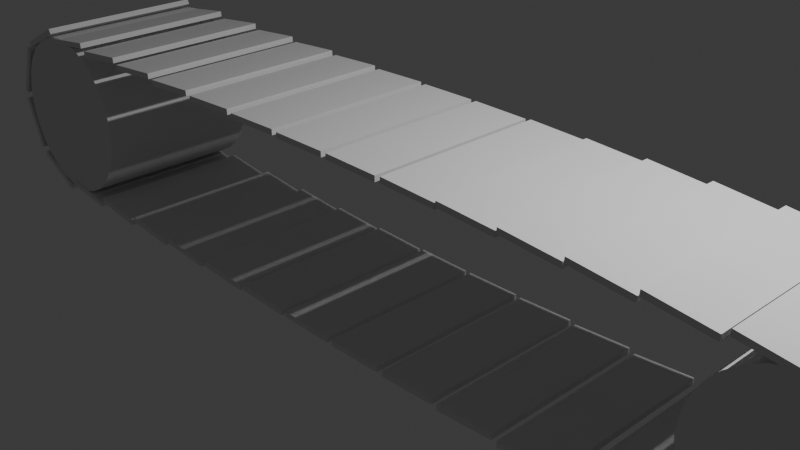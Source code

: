 # Source: Conveyer_belt.blend  (saved by Blender 5.1.29; exported with 4.5.12 LTS)
import bpy
from mathutils import Matrix  # noqa: F401  (used for matrix-valued properties, if any)

bpy.ops.wm.read_factory_settings(use_empty=True)
scene = bpy.context.scene
scene.name = 'Scene'

# ---- collections
col_collection = bpy.data.collections.new('Collection'); scene.collection.children.link(col_collection)

# ---- node groups
ng_smooth_by_angle = bpy.data.node_groups.new('Smooth by Angle', 'GeometryNodeTree')
_s = ng_smooth_by_angle.interface.new_socket(name='Mesh', in_out='OUTPUT', socket_type='NodeSocketGeometry')
_s = ng_smooth_by_angle.interface.new_socket(name='Mesh', in_out='INPUT', socket_type='NodeSocketGeometry')
_s = ng_smooth_by_angle.interface.new_socket(name='Angle', in_out='INPUT', socket_type='NodeSocketFloat')
_s.subtype = 'ANGLE'
_s.default_value = 0.5236
_s.min_value = 0.0
_s.max_value = 3.142
_s.description = 'Maximum face angle for smooth edges'
_s = ng_smooth_by_angle.interface.new_socket(name='Ignore Sharpness', in_out='INPUT', socket_type='NodeSocketBool')
_s.force_non_field = True
ng_smooth_by_angle.is_modifier = True
_N = ng_smooth_by_angle.nodes; _L = ng_smooth_by_angle.links
n0 = _N.new('GeometryNodeSetShadeSmooth'); n0.name = 'Set Shade Smooth'; n0.location = (120, -80)
n0.domain = 'EDGE'
n1 = _N.new('GeometryNodeSetShadeSmooth'); n1.name = 'Set Shade Smooth.001'; n1.location = (300, -80)
n2 = _N.new('NodeGroupOutput'); n2.name = 'Group Output'; n2.location = (480, -80)
n3 = _N.new('GeometryNodeInputMeshEdgeAngle'); n3.name = 'Edge Angle'; n3.location = (-440, -240)
n4 = _N.new('NodeGroupInput'); n4.name = 'Group Input'; n4.location = (-80, -80)
n5 = _N.new('GeometryNodeInputEdgeSmooth'); n5.name = 'Is Edge Smooth'; n5.location = (-260, -120)
n6 = _N.new('GeometryNodeInputShadeSmooth'); n6.name = 'Is Shade Smooth'; n6.location = (-440, -397)
n7 = _N.new('FunctionNodeCompare'); n7.name = 'Compare'; n7.location = (-260, -260)
n7.operation = 'LESS_EQUAL'
n7.inputs[6].default_value = (0.0, 0.0, 0.0, 0.0)
n7.inputs[7].default_value = (0.0, 0.0, 0.0, 0.0)
n8 = _N.new('FunctionNodeBooleanMath'); n8.name = 'Boolean Math.001'; n8.location = (-80, -260)
n9 = _N.new('NodeGroupInput'); n9.name = 'Group Input.001'; n9.location = (-440, -329)
n10 = _N.new('NodeGroupInput'); n10.name = 'Group Input.002'; n10.location = (-259, -189)
n11 = _N.new('FunctionNodeBooleanMath'); n11.name = 'Boolean Math'; n11.location = (-80, -149)
n11.operation = 'OR'
n12 = _N.new('FunctionNodeBooleanMath'); n12.name = 'Boolean Math.002'; n12.location = (-260, -380)
n12.operation = 'OR'
n13 = _N.new('NodeGroupInput'); n13.name = 'Group Input.003'; n13.location = (-440, -460)
_L.new(n3.outputs[0], n7.inputs[0])
_L.new(n1.outputs[0], n2.inputs[0])
_L.new(n9.outputs[1], n7.inputs[1])
_L.new(n7.outputs[0], n8.inputs[0])
_L.new(n4.outputs[0], n0.inputs[0])
_L.new(n0.outputs[0], n1.inputs[0])
_L.new(n8.outputs[0], n0.inputs[2])
_L.new(n10.outputs[2], n11.inputs[1])
_L.new(n5.outputs[0], n11.inputs[0])
_L.new(n11.outputs[0], n0.inputs[1])
_L.new(n13.outputs[2], n12.inputs[1])
_L.new(n6.outputs[0], n12.inputs[0])
_L.new(n12.outputs[0], n8.inputs[1])
n2.is_active_output = True

# ---- world
world_world = bpy.data.worlds.new('World'); scene.world = world_world
world_world.use_nodes = True; world_world.node_tree.nodes.clear()
_N = world_world.node_tree.nodes; _L = world_world.node_tree.links
n0 = _N.new('ShaderNodeOutputWorld'); n0.name = 'World Output'; n0.location = (200, 100)
n1 = _N.new('ShaderNodeBackground'); n1.name = 'Background'; n1.location = (-200, 100)
n1.inputs[0].default_value = (0.05088, 0.05088, 0.05088, 1.0)
_L.new(n1.outputs[0], n0.inputs[0])
n0.is_active_output = True
world_world.color = (0.05088, 0.05088, 0.05088)
world_world.sun_shadow_jitter_overblur = 0.0

# ---- cameras
cam_camera = bpy.data.cameras.new('Camera')
cam_camera.clip_end = 100.0
cam_camera.ortho_scale = 7.314

# ---- lights
light_light = bpy.data.lights.new('Light', 'POINT')
light_light.energy = 1000.0
light_light.shadow_soft_size = 0.1

# ---- meshes
me_cube_001 = bpy.data.meshes.new('Cube.001')
me_cube_001.from_pydata([(-1.0, -1.0, -1.0), (-1.0, -1.0, 1.0), (-1.0, 1.0, -1.0), (-1.0, 1.0, 1.0), (1.0, -1.0, -1.0), (1.0, -1.0, 1.0), (1.0, 1.0, -1.0), (1.0, 1.0, 1.0)], [], [(0, 1, 3, 2), (2, 3, 7, 6), (6, 7, 5, 4), (4, 5, 1, 0), (2, 6, 4, 0), (7, 3, 1, 5)])
_uv = me_cube_001.uv_layers.new(name='UVMap')
_uv.uv.foreach_set('vector', [0.375, 0.0, 0.625, 0.0, 0.625, 0.25, 0.375, 0.25, 0.375, 0.25, 0.625, 0.25, 0.625, 0.5, 0.375, 0.5, 0.375, 0.5, 0.625, 0.5, 0.625, 0.75, 0.375, 0.75, 0.375, 0.75, 0.625, 0.75, 0.625, 1.0, 0.375, 1.0, 0.125, 0.5, 0.375, 0.5, 0.375, 0.75, 0.125, 0.75, 0.625, 0.5, 0.875, 0.5, 0.875, 0.75, 0.625, 0.75])
me_cube_001.update()
me_cube_002 = bpy.data.meshes.new('Cube.002')
me_cube_002.from_pydata([(-1.0, -1.0, -1.0), (-1.0, -1.0, 1.0), (-1.0, 1.0, -1.0), (-1.0, 1.0, 1.0), (1.0, -1.0, -1.0), (1.0, -1.0, 1.0), (1.0, 1.0, -1.0), (1.0, 1.0, 1.0)], [], [(0, 1, 3, 2), (2, 3, 7, 6), (6, 7, 5, 4), (4, 5, 1, 0), (2, 6, 4, 0), (7, 3, 1, 5)])
_uv = me_cube_002.uv_layers.new(name='UVMap')
_uv.uv.foreach_set('vector', [0.375, 0.0, 0.625, 0.0, 0.625, 0.25, 0.375, 0.25, 0.375, 0.25, 0.625, 0.25, 0.625, 0.5, 0.375, 0.5, 0.375, 0.5, 0.625, 0.5, 0.625, 0.75, 0.375, 0.75, 0.375, 0.75, 0.625, 0.75, 0.625, 1.0, 0.375, 1.0, 0.125, 0.5, 0.375, 0.5, 0.375, 0.75, 0.125, 0.75, 0.625, 0.5, 0.875, 0.5, 0.875, 0.75, 0.625, 0.75])
me_cube_002.update()
me_cube_003 = bpy.data.meshes.new('Cube.003')
me_cube_003.from_pydata([(-1.0, -1.0, -1.0), (-1.0, -1.0, 1.0), (-1.0, 1.0, -1.0), (-1.0, 1.0, 1.0), (1.0, -1.0, -1.0), (1.0, -1.0, 1.0), (1.0, 1.0, -1.0), (1.0, 1.0, 1.0)], [], [(0, 1, 3, 2), (2, 3, 7, 6), (6, 7, 5, 4), (4, 5, 1, 0), (2, 6, 4, 0), (7, 3, 1, 5)])
_uv = me_cube_003.uv_layers.new(name='UVMap')
_uv.uv.foreach_set('vector', [0.375, 0.0, 0.625, 0.0, 0.625, 0.25, 0.375, 0.25, 0.375, 0.25, 0.625, 0.25, 0.625, 0.5, 0.375, 0.5, 0.375, 0.5, 0.625, 0.5, 0.625, 0.75, 0.375, 0.75, 0.375, 0.75, 0.625, 0.75, 0.625, 1.0, 0.375, 1.0, 0.125, 0.5, 0.375, 0.5, 0.375, 0.75, 0.125, 0.75, 0.625, 0.5, 0.875, 0.5, 0.875, 0.75, 0.625, 0.75])
me_cube_003.update()
me_cube_004 = bpy.data.meshes.new('Cube.004')
me_cube_004.from_pydata([(-1.0, -1.0, -1.0), (-1.0, -1.0, 1.0), (-1.0, 1.0, -1.0), (-1.0, 1.0, 1.0), (1.0, -1.0, -1.0), (1.0, -1.0, 1.0), (1.0, 1.0, -1.0), (1.0, 1.0, 1.0)], [], [(0, 1, 3, 2), (2, 3, 7, 6), (6, 7, 5, 4), (4, 5, 1, 0), (2, 6, 4, 0), (7, 3, 1, 5)])
_uv = me_cube_004.uv_layers.new(name='UVMap')
_uv.uv.foreach_set('vector', [0.375, 0.0, 0.625, 0.0, 0.625, 0.25, 0.375, 0.25, 0.375, 0.25, 0.625, 0.25, 0.625, 0.5, 0.375, 0.5, 0.375, 0.5, 0.625, 0.5, 0.625, 0.75, 0.375, 0.75, 0.375, 0.75, 0.625, 0.75, 0.625, 1.0, 0.375, 1.0, 0.125, 0.5, 0.375, 0.5, 0.375, 0.75, 0.125, 0.75, 0.625, 0.5, 0.875, 0.5, 0.875, 0.75, 0.625, 0.75])
me_cube_004.update()
me_cube_005 = bpy.data.meshes.new('Cube.005')
me_cube_005.from_pydata([(-1.0, -1.0, -1.0), (-1.0, -1.0, 1.0), (-1.0, 1.0, -1.0), (-1.0, 1.0, 1.0), (1.0, -1.0, -1.0), (1.0, -1.0, 1.0), (1.0, 1.0, -1.0), (1.0, 1.0, 1.0)], [], [(0, 1, 3, 2), (2, 3, 7, 6), (6, 7, 5, 4), (4, 5, 1, 0), (2, 6, 4, 0), (7, 3, 1, 5)])
_uv = me_cube_005.uv_layers.new(name='UVMap')
_uv.uv.foreach_set('vector', [0.375, 0.0, 0.625, 0.0, 0.625, 0.25, 0.375, 0.25, 0.375, 0.25, 0.625, 0.25, 0.625, 0.5, 0.375, 0.5, 0.375, 0.5, 0.625, 0.5, 0.625, 0.75, 0.375, 0.75, 0.375, 0.75, 0.625, 0.75, 0.625, 1.0, 0.375, 1.0, 0.125, 0.5, 0.375, 0.5, 0.375, 0.75, 0.125, 0.75, 0.625, 0.5, 0.875, 0.5, 0.875, 0.75, 0.625, 0.75])
me_cube_005.update()
me_cube_006 = bpy.data.meshes.new('Cube.006')
me_cube_006.from_pydata([(-1.0, -1.0, -1.0), (-1.0, -1.0, 1.0), (-1.0, 1.0, -1.0), (-1.0, 1.0, 1.0), (1.0, -1.0, -1.0), (1.0, -1.0, 1.0), (1.0, 1.0, -1.0), (1.0, 1.0, 1.0)], [], [(0, 1, 3, 2), (2, 3, 7, 6), (6, 7, 5, 4), (4, 5, 1, 0), (2, 6, 4, 0), (7, 3, 1, 5)])
_uv = me_cube_006.uv_layers.new(name='UVMap')
_uv.uv.foreach_set('vector', [0.375, 0.0, 0.625, 0.0, 0.625, 0.25, 0.375, 0.25, 0.375, 0.25, 0.625, 0.25, 0.625, 0.5, 0.375, 0.5, 0.375, 0.5, 0.625, 0.5, 0.625, 0.75, 0.375, 0.75, 0.375, 0.75, 0.625, 0.75, 0.625, 1.0, 0.375, 1.0, 0.125, 0.5, 0.375, 0.5, 0.375, 0.75, 0.125, 0.75, 0.625, 0.5, 0.875, 0.5, 0.875, 0.75, 0.625, 0.75])
me_cube_006.update()
me_cube_007 = bpy.data.meshes.new('Cube.007')
me_cube_007.from_pydata([(-1.0, -1.0, -1.0), (-1.0, -1.0, 1.0), (-1.0, 1.0, -1.0), (-1.0, 1.0, 1.0), (1.0, -1.0, -1.0), (1.0, -1.0, 1.0), (1.0, 1.0, -1.0), (1.0, 1.0, 1.0)], [], [(0, 1, 3, 2), (2, 3, 7, 6), (6, 7, 5, 4), (4, 5, 1, 0), (2, 6, 4, 0), (7, 3, 1, 5)])
_uv = me_cube_007.uv_layers.new(name='UVMap')
_uv.uv.foreach_set('vector', [0.375, 0.0, 0.625, 0.0, 0.625, 0.25, 0.375, 0.25, 0.375, 0.25, 0.625, 0.25, 0.625, 0.5, 0.375, 0.5, 0.375, 0.5, 0.625, 0.5, 0.625, 0.75, 0.375, 0.75, 0.375, 0.75, 0.625, 0.75, 0.625, 1.0, 0.375, 1.0, 0.125, 0.5, 0.375, 0.5, 0.375, 0.75, 0.125, 0.75, 0.625, 0.5, 0.875, 0.5, 0.875, 0.75, 0.625, 0.75])
me_cube_007.update()
me_cube_008 = bpy.data.meshes.new('Cube.008')
me_cube_008.from_pydata([(-1.0, -1.0, -1.0), (-1.0, -1.0, 1.0), (-1.0, 1.0, -1.0), (-1.0, 1.0, 1.0), (1.0, -1.0, -1.0), (1.0, -1.0, 1.0), (1.0, 1.0, -1.0), (1.0, 1.0, 1.0)], [], [(0, 1, 3, 2), (2, 3, 7, 6), (6, 7, 5, 4), (4, 5, 1, 0), (2, 6, 4, 0), (7, 3, 1, 5)])
_uv = me_cube_008.uv_layers.new(name='UVMap')
_uv.uv.foreach_set('vector', [0.375, 0.0, 0.625, 0.0, 0.625, 0.25, 0.375, 0.25, 0.375, 0.25, 0.625, 0.25, 0.625, 0.5, 0.375, 0.5, 0.375, 0.5, 0.625, 0.5, 0.625, 0.75, 0.375, 0.75, 0.375, 0.75, 0.625, 0.75, 0.625, 1.0, 0.375, 1.0, 0.125, 0.5, 0.375, 0.5, 0.375, 0.75, 0.125, 0.75, 0.625, 0.5, 0.875, 0.5, 0.875, 0.75, 0.625, 0.75])
me_cube_008.update()
me_cube_009 = bpy.data.meshes.new('Cube.009')
me_cube_009.from_pydata([(-1.0, -1.0, -1.0), (-1.0, -1.0, 1.0), (-1.0, 1.0, -1.0), (-1.0, 1.0, 1.0), (1.0, -1.0, -1.0), (1.0, -1.0, 1.0), (1.0, 1.0, -1.0), (1.0, 1.0, 1.0)], [], [(0, 1, 3, 2), (2, 3, 7, 6), (6, 7, 5, 4), (4, 5, 1, 0), (2, 6, 4, 0), (7, 3, 1, 5)])
_uv = me_cube_009.uv_layers.new(name='UVMap')
_uv.uv.foreach_set('vector', [0.375, 0.0, 0.625, 0.0, 0.625, 0.25, 0.375, 0.25, 0.375, 0.25, 0.625, 0.25, 0.625, 0.5, 0.375, 0.5, 0.375, 0.5, 0.625, 0.5, 0.625, 0.75, 0.375, 0.75, 0.375, 0.75, 0.625, 0.75, 0.625, 1.0, 0.375, 1.0, 0.125, 0.5, 0.375, 0.5, 0.375, 0.75, 0.125, 0.75, 0.625, 0.5, 0.875, 0.5, 0.875, 0.75, 0.625, 0.75])
me_cube_009.update()
me_cube_010 = bpy.data.meshes.new('Cube.010')
me_cube_010.from_pydata([(-1.0, -1.0, -1.0), (-1.0, -1.0, 1.0), (-1.0, 1.0, -1.0), (-1.0, 1.0, 1.0), (1.0, -1.0, -1.0), (1.0, -1.0, 1.0), (1.0, 1.0, -1.0), (1.0, 1.0, 1.0)], [], [(0, 1, 3, 2), (2, 3, 7, 6), (6, 7, 5, 4), (4, 5, 1, 0), (2, 6, 4, 0), (7, 3, 1, 5)])
_uv = me_cube_010.uv_layers.new(name='UVMap')
_uv.uv.foreach_set('vector', [0.375, 0.0, 0.625, 0.0, 0.625, 0.25, 0.375, 0.25, 0.375, 0.25, 0.625, 0.25, 0.625, 0.5, 0.375, 0.5, 0.375, 0.5, 0.625, 0.5, 0.625, 0.75, 0.375, 0.75, 0.375, 0.75, 0.625, 0.75, 0.625, 1.0, 0.375, 1.0, 0.125, 0.5, 0.375, 0.5, 0.375, 0.75, 0.125, 0.75, 0.625, 0.5, 0.875, 0.5, 0.875, 0.75, 0.625, 0.75])
me_cube_010.update()
me_cube_011 = bpy.data.meshes.new('Cube.011')
me_cube_011.from_pydata([(-1.0, -1.0, -1.0), (-1.0, -1.0, 1.0), (-1.0, 1.0, -1.0), (-1.0, 1.0, 1.0), (1.0, -1.0, -1.0), (1.0, -1.0, 1.0), (1.0, 1.0, -1.0), (1.0, 1.0, 1.0)], [], [(0, 1, 3, 2), (2, 3, 7, 6), (6, 7, 5, 4), (4, 5, 1, 0), (2, 6, 4, 0), (7, 3, 1, 5)])
_uv = me_cube_011.uv_layers.new(name='UVMap')
_uv.uv.foreach_set('vector', [0.375, 0.0, 0.625, 0.0, 0.625, 0.25, 0.375, 0.25, 0.375, 0.25, 0.625, 0.25, 0.625, 0.5, 0.375, 0.5, 0.375, 0.5, 0.625, 0.5, 0.625, 0.75, 0.375, 0.75, 0.375, 0.75, 0.625, 0.75, 0.625, 1.0, 0.375, 1.0, 0.125, 0.5, 0.375, 0.5, 0.375, 0.75, 0.125, 0.75, 0.625, 0.5, 0.875, 0.5, 0.875, 0.75, 0.625, 0.75])
me_cube_011.update()
me_cube_012 = bpy.data.meshes.new('Cube.012')
me_cube_012.from_pydata([(-1.0, -1.0, -1.0), (-1.0, -1.0, 1.0), (-1.0, 1.0, -1.0), (-1.0, 1.0, 1.0), (1.0, -1.0, -1.0), (1.0, -1.0, 1.0), (1.0, 1.0, -1.0), (1.0, 1.0, 1.0)], [], [(0, 1, 3, 2), (2, 3, 7, 6), (6, 7, 5, 4), (4, 5, 1, 0), (2, 6, 4, 0), (7, 3, 1, 5)])
_uv = me_cube_012.uv_layers.new(name='UVMap')
_uv.uv.foreach_set('vector', [0.375, 0.0, 0.625, 0.0, 0.625, 0.25, 0.375, 0.25, 0.375, 0.25, 0.625, 0.25, 0.625, 0.5, 0.375, 0.5, 0.375, 0.5, 0.625, 0.5, 0.625, 0.75, 0.375, 0.75, 0.375, 0.75, 0.625, 0.75, 0.625, 1.0, 0.375, 1.0, 0.125, 0.5, 0.375, 0.5, 0.375, 0.75, 0.125, 0.75, 0.625, 0.5, 0.875, 0.5, 0.875, 0.75, 0.625, 0.75])
me_cube_012.update()
me_cube_013 = bpy.data.meshes.new('Cube.013')
me_cube_013.from_pydata([(-1.0, -1.0, -1.0), (-1.0, -1.0, 1.0), (-1.0, 1.0, -1.0), (-1.0, 1.0, 1.0), (1.0, -1.0, -1.0), (1.0, -1.0, 1.0), (1.0, 1.0, -1.0), (1.0, 1.0, 1.0)], [], [(0, 1, 3, 2), (2, 3, 7, 6), (6, 7, 5, 4), (4, 5, 1, 0), (2, 6, 4, 0), (7, 3, 1, 5)])
_uv = me_cube_013.uv_layers.new(name='UVMap')
_uv.uv.foreach_set('vector', [0.375, 0.0, 0.625, 0.0, 0.625, 0.25, 0.375, 0.25, 0.375, 0.25, 0.625, 0.25, 0.625, 0.5, 0.375, 0.5, 0.375, 0.5, 0.625, 0.5, 0.625, 0.75, 0.375, 0.75, 0.375, 0.75, 0.625, 0.75, 0.625, 1.0, 0.375, 1.0, 0.125, 0.5, 0.375, 0.5, 0.375, 0.75, 0.125, 0.75, 0.625, 0.5, 0.875, 0.5, 0.875, 0.75, 0.625, 0.75])
me_cube_013.update()
me_cube_014 = bpy.data.meshes.new('Cube.014')
me_cube_014.from_pydata([(-1.0, -1.0, -1.0), (-1.0, -1.0, 1.0), (-1.0, 1.0, -1.0), (-1.0, 1.0, 1.0), (1.0, -1.0, -1.0), (1.0, -1.0, 1.0), (1.0, 1.0, -1.0), (1.0, 1.0, 1.0)], [], [(0, 1, 3, 2), (2, 3, 7, 6), (6, 7, 5, 4), (4, 5, 1, 0), (2, 6, 4, 0), (7, 3, 1, 5)])
_uv = me_cube_014.uv_layers.new(name='UVMap')
_uv.uv.foreach_set('vector', [0.375, 0.0, 0.625, 0.0, 0.625, 0.25, 0.375, 0.25, 0.375, 0.25, 0.625, 0.25, 0.625, 0.5, 0.375, 0.5, 0.375, 0.5, 0.625, 0.5, 0.625, 0.75, 0.375, 0.75, 0.375, 0.75, 0.625, 0.75, 0.625, 1.0, 0.375, 1.0, 0.125, 0.5, 0.375, 0.5, 0.375, 0.75, 0.125, 0.75, 0.625, 0.5, 0.875, 0.5, 0.875, 0.75, 0.625, 0.75])
me_cube_014.update()
me_cube_015 = bpy.data.meshes.new('Cube.015')
me_cube_015.from_pydata([(-1.0, -1.0, -1.0), (-1.0, -1.0, 1.0), (-1.0, 1.0, -1.0), (-1.0, 1.0, 1.0), (1.0, -1.0, -1.0), (1.0, -1.0, 1.0), (1.0, 1.0, -1.0), (1.0, 1.0, 1.0)], [], [(0, 1, 3, 2), (2, 3, 7, 6), (6, 7, 5, 4), (4, 5, 1, 0), (2, 6, 4, 0), (7, 3, 1, 5)])
_uv = me_cube_015.uv_layers.new(name='UVMap')
_uv.uv.foreach_set('vector', [0.375, 0.0, 0.625, 0.0, 0.625, 0.25, 0.375, 0.25, 0.375, 0.25, 0.625, 0.25, 0.625, 0.5, 0.375, 0.5, 0.375, 0.5, 0.625, 0.5, 0.625, 0.75, 0.375, 0.75, 0.375, 0.75, 0.625, 0.75, 0.625, 1.0, 0.375, 1.0, 0.125, 0.5, 0.375, 0.5, 0.375, 0.75, 0.125, 0.75, 0.625, 0.5, 0.875, 0.5, 0.875, 0.75, 0.625, 0.75])
me_cube_015.update()
me_cube_016 = bpy.data.meshes.new('Cube.016')
me_cube_016.from_pydata([(-1.0, -1.0, -1.0), (-1.0, -1.0, 1.0), (-1.0, 1.0, -1.0), (-1.0, 1.0, 1.0), (1.0, -1.0, -1.0), (1.0, -1.0, 1.0), (1.0, 1.0, -1.0), (1.0, 1.0, 1.0)], [], [(0, 1, 3, 2), (2, 3, 7, 6), (6, 7, 5, 4), (4, 5, 1, 0), (2, 6, 4, 0), (7, 3, 1, 5)])
_uv = me_cube_016.uv_layers.new(name='UVMap')
_uv.uv.foreach_set('vector', [0.375, 0.0, 0.625, 0.0, 0.625, 0.25, 0.375, 0.25, 0.375, 0.25, 0.625, 0.25, 0.625, 0.5, 0.375, 0.5, 0.375, 0.5, 0.625, 0.5, 0.625, 0.75, 0.375, 0.75, 0.375, 0.75, 0.625, 0.75, 0.625, 1.0, 0.375, 1.0, 0.125, 0.5, 0.375, 0.5, 0.375, 0.75, 0.125, 0.75, 0.625, 0.5, 0.875, 0.5, 0.875, 0.75, 0.625, 0.75])
me_cube_016.update()
me_cube_017 = bpy.data.meshes.new('Cube.017')
me_cube_017.from_pydata([(-1.0, -1.0, -1.0), (-1.0, -1.0, 1.0), (-1.0, 1.0, -1.0), (-1.0, 1.0, 1.0), (1.0, -1.0, -1.0), (1.0, -1.0, 1.0), (1.0, 1.0, -1.0), (1.0, 1.0, 1.0)], [], [(0, 1, 3, 2), (2, 3, 7, 6), (6, 7, 5, 4), (4, 5, 1, 0), (2, 6, 4, 0), (7, 3, 1, 5)])
_uv = me_cube_017.uv_layers.new(name='UVMap')
_uv.uv.foreach_set('vector', [0.375, 0.0, 0.625, 0.0, 0.625, 0.25, 0.375, 0.25, 0.375, 0.25, 0.625, 0.25, 0.625, 0.5, 0.375, 0.5, 0.375, 0.5, 0.625, 0.5, 0.625, 0.75, 0.375, 0.75, 0.375, 0.75, 0.625, 0.75, 0.625, 1.0, 0.375, 1.0, 0.125, 0.5, 0.375, 0.5, 0.375, 0.75, 0.125, 0.75, 0.625, 0.5, 0.875, 0.5, 0.875, 0.75, 0.625, 0.75])
me_cube_017.update()
me_cube_018 = bpy.data.meshes.new('Cube.018')
me_cube_018.from_pydata([(-1.0, -1.0, -1.0), (-1.0, -1.0, 1.0), (-1.0, 1.0, -1.0), (-1.0, 1.0, 1.0), (1.0, -1.0, -1.0), (1.0, -1.0, 1.0), (1.0, 1.0, -1.0), (1.0, 1.0, 1.0)], [], [(0, 1, 3, 2), (2, 3, 7, 6), (6, 7, 5, 4), (4, 5, 1, 0), (2, 6, 4, 0), (7, 3, 1, 5)])
_uv = me_cube_018.uv_layers.new(name='UVMap')
_uv.uv.foreach_set('vector', [0.375, 0.0, 0.625, 0.0, 0.625, 0.25, 0.375, 0.25, 0.375, 0.25, 0.625, 0.25, 0.625, 0.5, 0.375, 0.5, 0.375, 0.5, 0.625, 0.5, 0.625, 0.75, 0.375, 0.75, 0.375, 0.75, 0.625, 0.75, 0.625, 1.0, 0.375, 1.0, 0.125, 0.5, 0.375, 0.5, 0.375, 0.75, 0.125, 0.75, 0.625, 0.5, 0.875, 0.5, 0.875, 0.75, 0.625, 0.75])
me_cube_018.update()
me_cube_019 = bpy.data.meshes.new('Cube.019')
me_cube_019.from_pydata([(-1.0, -1.0, -1.0), (-1.0, -1.0, 1.0), (-1.0, 1.0, -1.0), (-1.0, 1.0, 1.0), (1.0, -1.0, -1.0), (1.0, -1.0, 1.0), (1.0, 1.0, -1.0), (1.0, 1.0, 1.0)], [], [(0, 1, 3, 2), (2, 3, 7, 6), (6, 7, 5, 4), (4, 5, 1, 0), (2, 6, 4, 0), (7, 3, 1, 5)])
_uv = me_cube_019.uv_layers.new(name='UVMap')
_uv.uv.foreach_set('vector', [0.375, 0.0, 0.625, 0.0, 0.625, 0.25, 0.375, 0.25, 0.375, 0.25, 0.625, 0.25, 0.625, 0.5, 0.375, 0.5, 0.375, 0.5, 0.625, 0.5, 0.625, 0.75, 0.375, 0.75, 0.375, 0.75, 0.625, 0.75, 0.625, 1.0, 0.375, 1.0, 0.125, 0.5, 0.375, 0.5, 0.375, 0.75, 0.125, 0.75, 0.625, 0.5, 0.875, 0.5, 0.875, 0.75, 0.625, 0.75])
me_cube_019.update()
me_cube_020 = bpy.data.meshes.new('Cube.020')
me_cube_020.from_pydata([(-1.0, -1.0, -1.0), (-1.0, -1.0, 1.0), (-1.0, 1.0, -1.0), (-1.0, 1.0, 1.0), (1.0, -1.0, -1.0), (1.0, -1.0, 1.0), (1.0, 1.0, -1.0), (1.0, 1.0, 1.0)], [], [(0, 1, 3, 2), (2, 3, 7, 6), (6, 7, 5, 4), (4, 5, 1, 0), (2, 6, 4, 0), (7, 3, 1, 5)])
_uv = me_cube_020.uv_layers.new(name='UVMap')
_uv.uv.foreach_set('vector', [0.375, 0.0, 0.625, 0.0, 0.625, 0.25, 0.375, 0.25, 0.375, 0.25, 0.625, 0.25, 0.625, 0.5, 0.375, 0.5, 0.375, 0.5, 0.625, 0.5, 0.625, 0.75, 0.375, 0.75, 0.375, 0.75, 0.625, 0.75, 0.625, 1.0, 0.375, 1.0, 0.125, 0.5, 0.375, 0.5, 0.375, 0.75, 0.125, 0.75, 0.625, 0.5, 0.875, 0.5, 0.875, 0.75, 0.625, 0.75])
me_cube_020.update()
me_cube_021 = bpy.data.meshes.new('Cube.021')
me_cube_021.from_pydata([(-1.0, -1.0, -1.0), (-1.0, -1.0, 1.0), (-1.0, 1.0, -1.0), (-1.0, 1.0, 1.0), (1.0, -1.0, -1.0), (1.0, -1.0, 1.0), (1.0, 1.0, -1.0), (1.0, 1.0, 1.0)], [], [(0, 1, 3, 2), (2, 3, 7, 6), (6, 7, 5, 4), (4, 5, 1, 0), (2, 6, 4, 0), (7, 3, 1, 5)])
_uv = me_cube_021.uv_layers.new(name='UVMap')
_uv.uv.foreach_set('vector', [0.375, 0.0, 0.625, 0.0, 0.625, 0.25, 0.375, 0.25, 0.375, 0.25, 0.625, 0.25, 0.625, 0.5, 0.375, 0.5, 0.375, 0.5, 0.625, 0.5, 0.625, 0.75, 0.375, 0.75, 0.375, 0.75, 0.625, 0.75, 0.625, 1.0, 0.375, 1.0, 0.125, 0.5, 0.375, 0.5, 0.375, 0.75, 0.125, 0.75, 0.625, 0.5, 0.875, 0.5, 0.875, 0.75, 0.625, 0.75])
me_cube_021.update()
me_cube_022 = bpy.data.meshes.new('Cube.022')
me_cube_022.from_pydata([(-1.0, -1.0, -1.0), (-1.0, -1.0, 1.0), (-1.0, 1.0, -1.0), (-1.0, 1.0, 1.0), (1.0, -1.0, -1.0), (1.0, -1.0, 1.0), (1.0, 1.0, -1.0), (1.0, 1.0, 1.0)], [], [(0, 1, 3, 2), (2, 3, 7, 6), (6, 7, 5, 4), (4, 5, 1, 0), (2, 6, 4, 0), (7, 3, 1, 5)])
_uv = me_cube_022.uv_layers.new(name='UVMap')
_uv.uv.foreach_set('vector', [0.375, 0.0, 0.625, 0.0, 0.625, 0.25, 0.375, 0.25, 0.375, 0.25, 0.625, 0.25, 0.625, 0.5, 0.375, 0.5, 0.375, 0.5, 0.625, 0.5, 0.625, 0.75, 0.375, 0.75, 0.375, 0.75, 0.625, 0.75, 0.625, 1.0, 0.375, 1.0, 0.125, 0.5, 0.375, 0.5, 0.375, 0.75, 0.125, 0.75, 0.625, 0.5, 0.875, 0.5, 0.875, 0.75, 0.625, 0.75])
me_cube_022.update()
me_cube_023 = bpy.data.meshes.new('Cube.023')
me_cube_023.from_pydata([(-1.0, -1.0, -1.0), (-1.0, -1.0, 1.0), (-1.0, 1.0, -1.0), (-1.0, 1.0, 1.0), (1.0, -1.0, -1.0), (1.0, -1.0, 1.0), (1.0, 1.0, -1.0), (1.0, 1.0, 1.0)], [], [(0, 1, 3, 2), (2, 3, 7, 6), (6, 7, 5, 4), (4, 5, 1, 0), (2, 6, 4, 0), (7, 3, 1, 5)])
_uv = me_cube_023.uv_layers.new(name='UVMap')
_uv.uv.foreach_set('vector', [0.375, 0.0, 0.625, 0.0, 0.625, 0.25, 0.375, 0.25, 0.375, 0.25, 0.625, 0.25, 0.625, 0.5, 0.375, 0.5, 0.375, 0.5, 0.625, 0.5, 0.625, 0.75, 0.375, 0.75, 0.375, 0.75, 0.625, 0.75, 0.625, 1.0, 0.375, 1.0, 0.125, 0.5, 0.375, 0.5, 0.375, 0.75, 0.125, 0.75, 0.625, 0.5, 0.875, 0.5, 0.875, 0.75, 0.625, 0.75])
me_cube_023.update()
me_cube_024 = bpy.data.meshes.new('Cube.024')
me_cube_024.from_pydata([(-1.0, -1.0, -1.0), (-1.0, -1.0, 1.0), (-1.0, 1.0, -1.0), (-1.0, 1.0, 1.0), (1.0, -1.0, -1.0), (1.0, -1.0, 1.0), (1.0, 1.0, -1.0), (1.0, 1.0, 1.0)], [], [(0, 1, 3, 2), (2, 3, 7, 6), (6, 7, 5, 4), (4, 5, 1, 0), (2, 6, 4, 0), (7, 3, 1, 5)])
_uv = me_cube_024.uv_layers.new(name='UVMap')
_uv.uv.foreach_set('vector', [0.375, 0.0, 0.625, 0.0, 0.625, 0.25, 0.375, 0.25, 0.375, 0.25, 0.625, 0.25, 0.625, 0.5, 0.375, 0.5, 0.375, 0.5, 0.625, 0.5, 0.625, 0.75, 0.375, 0.75, 0.375, 0.75, 0.625, 0.75, 0.625, 1.0, 0.375, 1.0, 0.125, 0.5, 0.375, 0.5, 0.375, 0.75, 0.125, 0.75, 0.625, 0.5, 0.875, 0.5, 0.875, 0.75, 0.625, 0.75])
me_cube_024.update()
me_cube_025 = bpy.data.meshes.new('Cube.025')
me_cube_025.from_pydata([(-1.0, -1.0, -1.0), (-1.0, -1.0, 1.0), (-1.0, 1.0, -1.0), (-1.0, 1.0, 1.0), (1.0, -1.0, -1.0), (1.0, -1.0, 1.0), (1.0, 1.0, -1.0), (1.0, 1.0, 1.0)], [], [(0, 1, 3, 2), (2, 3, 7, 6), (6, 7, 5, 4), (4, 5, 1, 0), (2, 6, 4, 0), (7, 3, 1, 5)])
_uv = me_cube_025.uv_layers.new(name='UVMap')
_uv.uv.foreach_set('vector', [0.375, 0.0, 0.625, 0.0, 0.625, 0.25, 0.375, 0.25, 0.375, 0.25, 0.625, 0.25, 0.625, 0.5, 0.375, 0.5, 0.375, 0.5, 0.625, 0.5, 0.625, 0.75, 0.375, 0.75, 0.375, 0.75, 0.625, 0.75, 0.625, 1.0, 0.375, 1.0, 0.125, 0.5, 0.375, 0.5, 0.375, 0.75, 0.125, 0.75, 0.625, 0.5, 0.875, 0.5, 0.875, 0.75, 0.625, 0.75])
me_cube_025.update()
me_cube_026 = bpy.data.meshes.new('Cube.026')
me_cube_026.from_pydata([(-1.0, -1.0, -1.0), (-1.0, -1.0, 1.0), (-1.0, 1.0, -1.0), (-1.0, 1.0, 1.0), (1.0, -1.0, -1.0), (1.0, -1.0, 1.0), (1.0, 1.0, -1.0), (1.0, 1.0, 1.0)], [], [(0, 1, 3, 2), (2, 3, 7, 6), (6, 7, 5, 4), (4, 5, 1, 0), (2, 6, 4, 0), (7, 3, 1, 5)])
_uv = me_cube_026.uv_layers.new(name='UVMap')
_uv.uv.foreach_set('vector', [0.375, 0.0, 0.625, 0.0, 0.625, 0.25, 0.375, 0.25, 0.375, 0.25, 0.625, 0.25, 0.625, 0.5, 0.375, 0.5, 0.375, 0.5, 0.625, 0.5, 0.625, 0.75, 0.375, 0.75, 0.375, 0.75, 0.625, 0.75, 0.625, 1.0, 0.375, 1.0, 0.125, 0.5, 0.375, 0.5, 0.375, 0.75, 0.125, 0.75, 0.625, 0.5, 0.875, 0.5, 0.875, 0.75, 0.625, 0.75])
me_cube_026.update()
me_cube_027 = bpy.data.meshes.new('Cube.027')
me_cube_027.from_pydata([(-1.0, -1.0, -1.0), (-1.0, -1.0, 1.0), (-1.0, 1.0, -1.0), (-1.0, 1.0, 1.0), (1.0, -1.0, -1.0), (1.0, -1.0, 1.0), (1.0, 1.0, -1.0), (1.0, 1.0, 1.0)], [], [(0, 1, 3, 2), (2, 3, 7, 6), (6, 7, 5, 4), (4, 5, 1, 0), (2, 6, 4, 0), (7, 3, 1, 5)])
_uv = me_cube_027.uv_layers.new(name='UVMap')
_uv.uv.foreach_set('vector', [0.375, 0.0, 0.625, 0.0, 0.625, 0.25, 0.375, 0.25, 0.375, 0.25, 0.625, 0.25, 0.625, 0.5, 0.375, 0.5, 0.375, 0.5, 0.625, 0.5, 0.625, 0.75, 0.375, 0.75, 0.375, 0.75, 0.625, 0.75, 0.625, 1.0, 0.375, 1.0, 0.125, 0.5, 0.375, 0.5, 0.375, 0.75, 0.125, 0.75, 0.625, 0.5, 0.875, 0.5, 0.875, 0.75, 0.625, 0.75])
me_cube_027.update()
me_cube_028 = bpy.data.meshes.new('Cube.028')
me_cube_028.from_pydata([(-1.0, -1.0, -1.0), (-1.0, -1.0, 1.0), (-1.0, 1.0, -1.0), (-1.0, 1.0, 1.0), (1.0, -1.0, -1.0), (1.0, -1.0, 1.0), (1.0, 1.0, -1.0), (1.0, 1.0, 1.0)], [], [(0, 1, 3, 2), (2, 3, 7, 6), (6, 7, 5, 4), (4, 5, 1, 0), (2, 6, 4, 0), (7, 3, 1, 5)])
_uv = me_cube_028.uv_layers.new(name='UVMap')
_uv.uv.foreach_set('vector', [0.375, 0.0, 0.625, 0.0, 0.625, 0.25, 0.375, 0.25, 0.375, 0.25, 0.625, 0.25, 0.625, 0.5, 0.375, 0.5, 0.375, 0.5, 0.625, 0.5, 0.625, 0.75, 0.375, 0.75, 0.375, 0.75, 0.625, 0.75, 0.625, 1.0, 0.375, 1.0, 0.125, 0.5, 0.375, 0.5, 0.375, 0.75, 0.125, 0.75, 0.625, 0.5, 0.875, 0.5, 0.875, 0.75, 0.625, 0.75])
me_cube_028.update()
me_cube_029 = bpy.data.meshes.new('Cube.029')
me_cube_029.from_pydata([(-1.0, -1.0, -1.0), (-1.0, -1.0, 1.0), (-1.0, 1.0, -1.0), (-1.0, 1.0, 1.0), (1.0, -1.0, -1.0), (1.0, -1.0, 1.0), (1.0, 1.0, -1.0), (1.0, 1.0, 1.0)], [], [(0, 1, 3, 2), (2, 3, 7, 6), (6, 7, 5, 4), (4, 5, 1, 0), (2, 6, 4, 0), (7, 3, 1, 5)])
_uv = me_cube_029.uv_layers.new(name='UVMap')
_uv.uv.foreach_set('vector', [0.375, 0.0, 0.625, 0.0, 0.625, 0.25, 0.375, 0.25, 0.375, 0.25, 0.625, 0.25, 0.625, 0.5, 0.375, 0.5, 0.375, 0.5, 0.625, 0.5, 0.625, 0.75, 0.375, 0.75, 0.375, 0.75, 0.625, 0.75, 0.625, 1.0, 0.375, 1.0, 0.125, 0.5, 0.375, 0.5, 0.375, 0.75, 0.125, 0.75, 0.625, 0.5, 0.875, 0.5, 0.875, 0.75, 0.625, 0.75])
me_cube_029.update()
me_cube_030 = bpy.data.meshes.new('Cube.030')
me_cube_030.from_pydata([(-1.0, -1.0, -1.0), (-1.0, -1.0, 1.0), (-1.0, 1.0, -1.0), (-1.0, 1.0, 1.0), (1.0, -1.0, -1.0), (1.0, -1.0, 1.0), (1.0, 1.0, -1.0), (1.0, 1.0, 1.0)], [], [(0, 1, 3, 2), (2, 3, 7, 6), (6, 7, 5, 4), (4, 5, 1, 0), (2, 6, 4, 0), (7, 3, 1, 5)])
_uv = me_cube_030.uv_layers.new(name='UVMap')
_uv.uv.foreach_set('vector', [0.375, 0.0, 0.625, 0.0, 0.625, 0.25, 0.375, 0.25, 0.375, 0.25, 0.625, 0.25, 0.625, 0.5, 0.375, 0.5, 0.375, 0.5, 0.625, 0.5, 0.625, 0.75, 0.375, 0.75, 0.375, 0.75, 0.625, 0.75, 0.625, 1.0, 0.375, 1.0, 0.125, 0.5, 0.375, 0.5, 0.375, 0.75, 0.125, 0.75, 0.625, 0.5, 0.875, 0.5, 0.875, 0.75, 0.625, 0.75])
me_cube_030.update()
me_cube_031 = bpy.data.meshes.new('Cube.031')
me_cube_031.from_pydata([(-1.0, -1.0, -1.0), (-1.0, -1.0, 1.0), (-1.0, 1.0, -1.0), (-1.0, 1.0, 1.0), (1.0, -1.0, -1.0), (1.0, -1.0, 1.0), (1.0, 1.0, -1.0), (1.0, 1.0, 1.0)], [], [(0, 1, 3, 2), (2, 3, 7, 6), (6, 7, 5, 4), (4, 5, 1, 0), (2, 6, 4, 0), (7, 3, 1, 5)])
_uv = me_cube_031.uv_layers.new(name='UVMap')
_uv.uv.foreach_set('vector', [0.375, 0.0, 0.625, 0.0, 0.625, 0.25, 0.375, 0.25, 0.375, 0.25, 0.625, 0.25, 0.625, 0.5, 0.375, 0.5, 0.375, 0.5, 0.625, 0.5, 0.625, 0.75, 0.375, 0.75, 0.375, 0.75, 0.625, 0.75, 0.625, 1.0, 0.375, 1.0, 0.125, 0.5, 0.375, 0.5, 0.375, 0.75, 0.125, 0.75, 0.625, 0.5, 0.875, 0.5, 0.875, 0.75, 0.625, 0.75])
me_cube_031.update()
me_cube_032 = bpy.data.meshes.new('Cube.032')
me_cube_032.from_pydata([(-1.0, -1.0, -1.0), (-1.0, -1.0, 1.0), (-1.0, 1.0, -1.0), (-1.0, 1.0, 1.0), (1.0, -1.0, -1.0), (1.0, -1.0, 1.0), (1.0, 1.0, -1.0), (1.0, 1.0, 1.0)], [], [(0, 1, 3, 2), (2, 3, 7, 6), (6, 7, 5, 4), (4, 5, 1, 0), (2, 6, 4, 0), (7, 3, 1, 5)])
_uv = me_cube_032.uv_layers.new(name='UVMap')
_uv.uv.foreach_set('vector', [0.375, 0.0, 0.625, 0.0, 0.625, 0.25, 0.375, 0.25, 0.375, 0.25, 0.625, 0.25, 0.625, 0.5, 0.375, 0.5, 0.375, 0.5, 0.625, 0.5, 0.625, 0.75, 0.375, 0.75, 0.375, 0.75, 0.625, 0.75, 0.625, 1.0, 0.375, 1.0, 0.125, 0.5, 0.375, 0.5, 0.375, 0.75, 0.125, 0.75, 0.625, 0.5, 0.875, 0.5, 0.875, 0.75, 0.625, 0.75])
me_cube_032.update()
me_cube_033 = bpy.data.meshes.new('Cube.033')
me_cube_033.from_pydata([(-1.0, -1.0, -1.0), (-1.0, -1.0, 1.0), (-1.0, 1.0, -1.0), (-1.0, 1.0, 1.0), (1.0, -1.0, -1.0), (1.0, -1.0, 1.0), (1.0, 1.0, -1.0), (1.0, 1.0, 1.0)], [], [(0, 1, 3, 2), (2, 3, 7, 6), (6, 7, 5, 4), (4, 5, 1, 0), (2, 6, 4, 0), (7, 3, 1, 5)])
_uv = me_cube_033.uv_layers.new(name='UVMap')
_uv.uv.foreach_set('vector', [0.375, 0.0, 0.625, 0.0, 0.625, 0.25, 0.375, 0.25, 0.375, 0.25, 0.625, 0.25, 0.625, 0.5, 0.375, 0.5, 0.375, 0.5, 0.625, 0.5, 0.625, 0.75, 0.375, 0.75, 0.375, 0.75, 0.625, 0.75, 0.625, 1.0, 0.375, 1.0, 0.125, 0.5, 0.375, 0.5, 0.375, 0.75, 0.125, 0.75, 0.625, 0.5, 0.875, 0.5, 0.875, 0.75, 0.625, 0.75])
me_cube_033.update()
me_cube_034 = bpy.data.meshes.new('Cube.034')
me_cube_034.from_pydata([(-1.0, -1.0, -1.0), (-1.0, -1.0, 1.0), (-1.0, 1.0, -1.0), (-1.0, 1.0, 1.0), (1.0, -1.0, -1.0), (1.0, -1.0, 1.0), (1.0, 1.0, -1.0), (1.0, 1.0, 1.0)], [], [(0, 1, 3, 2), (2, 3, 7, 6), (6, 7, 5, 4), (4, 5, 1, 0), (2, 6, 4, 0), (7, 3, 1, 5)])
_uv = me_cube_034.uv_layers.new(name='UVMap')
_uv.uv.foreach_set('vector', [0.375, 0.0, 0.625, 0.0, 0.625, 0.25, 0.375, 0.25, 0.375, 0.25, 0.625, 0.25, 0.625, 0.5, 0.375, 0.5, 0.375, 0.5, 0.625, 0.5, 0.625, 0.75, 0.375, 0.75, 0.375, 0.75, 0.625, 0.75, 0.625, 1.0, 0.375, 1.0, 0.125, 0.5, 0.375, 0.5, 0.375, 0.75, 0.125, 0.75, 0.625, 0.5, 0.875, 0.5, 0.875, 0.75, 0.625, 0.75])
me_cube_034.update()
me_cube_035 = bpy.data.meshes.new('Cube.035')
me_cube_035.from_pydata([(-1.0, -1.0, -1.0), (-1.0, -1.0, 1.0), (-1.0, 1.0, -1.0), (-1.0, 1.0, 1.0), (1.0, -1.0, -1.0), (1.0, -1.0, 1.0), (1.0, 1.0, -1.0), (1.0, 1.0, 1.0)], [], [(0, 1, 3, 2), (2, 3, 7, 6), (6, 7, 5, 4), (4, 5, 1, 0), (2, 6, 4, 0), (7, 3, 1, 5)])
_uv = me_cube_035.uv_layers.new(name='UVMap')
_uv.uv.foreach_set('vector', [0.375, 0.0, 0.625, 0.0, 0.625, 0.25, 0.375, 0.25, 0.375, 0.25, 0.625, 0.25, 0.625, 0.5, 0.375, 0.5, 0.375, 0.5, 0.625, 0.5, 0.625, 0.75, 0.375, 0.75, 0.375, 0.75, 0.625, 0.75, 0.625, 1.0, 0.375, 1.0, 0.125, 0.5, 0.375, 0.5, 0.375, 0.75, 0.125, 0.75, 0.625, 0.5, 0.875, 0.5, 0.875, 0.75, 0.625, 0.75])
me_cube_035.update()
me_cube_036 = bpy.data.meshes.new('Cube.036')
me_cube_036.from_pydata([(-1.0, -1.0, -1.0), (-1.0, -1.0, 1.0), (-1.0, 1.0, -1.0), (-1.0, 1.0, 1.0), (1.0, -1.0, -1.0), (1.0, -1.0, 1.0), (1.0, 1.0, -1.0), (1.0, 1.0, 1.0)], [], [(0, 1, 3, 2), (2, 3, 7, 6), (6, 7, 5, 4), (4, 5, 1, 0), (2, 6, 4, 0), (7, 3, 1, 5)])
_uv = me_cube_036.uv_layers.new(name='UVMap')
_uv.uv.foreach_set('vector', [0.375, 0.0, 0.625, 0.0, 0.625, 0.25, 0.375, 0.25, 0.375, 0.25, 0.625, 0.25, 0.625, 0.5, 0.375, 0.5, 0.375, 0.5, 0.625, 0.5, 0.625, 0.75, 0.375, 0.75, 0.375, 0.75, 0.625, 0.75, 0.625, 1.0, 0.375, 1.0, 0.125, 0.5, 0.375, 0.5, 0.375, 0.75, 0.125, 0.75, 0.625, 0.5, 0.875, 0.5, 0.875, 0.75, 0.625, 0.75])
me_cube_036.update()
me_cylinder = bpy.data.meshes.new('Cylinder')
me_cylinder.from_pydata([(0.0, 1.0, -1.0), (0.0, 1.0, 1.0), (0.1951, 0.9808, -1.0), (0.1951, 0.9808, 1.0), (0.3827, 0.9239, -1.0), (0.3827, 0.9239, 1.0), (0.5556, 0.8315, -1.0), (0.5556, 0.8315, 1.0), (0.7071, 0.7071, -1.0), (0.7071, 0.7071, 1.0), (0.8315, 0.5556, -1.0), (0.8315, 0.5556, 1.0), (0.9239, 0.3827, -1.0), (0.9239, 0.3827, 1.0), (0.9808, 0.1951, -1.0), (0.9808, 0.1951, 1.0), (1.0, 0.0, -1.0), (1.0, 0.0, 1.0), (0.9808, -0.1951, -1.0), (0.9808, -0.1951, 1.0), (0.9239, -0.3827, -1.0), (0.9239, -0.3827, 1.0), (0.8315, -0.5556, -1.0), (0.8315, -0.5556, 1.0), (0.7071, -0.7071, -1.0), (0.7071, -0.7071, 1.0), (0.5556, -0.8315, -1.0), (0.5556, -0.8315, 1.0), (0.3827, -0.9239, -1.0), (0.3827, -0.9239, 1.0), (0.1951, -0.9808, -1.0), (0.1951, -0.9808, 1.0), (0.0, -1.0, -1.0), (0.0, -1.0, 1.0), (-0.1951, -0.9808, -1.0), (-0.1951, -0.9808, 1.0), (-0.3827, -0.9239, -1.0), (-0.3827, -0.9239, 1.0), (-0.5556, -0.8315, -1.0), (-0.5556, -0.8315, 1.0), (-0.7071, -0.7071, -1.0), (-0.7071, -0.7071, 1.0), (-0.8315, -0.5556, -1.0), (-0.8315, -0.5556, 1.0), (-0.9239, -0.3827, -1.0), (-0.9239, -0.3827, 1.0), (-0.9808, -0.1951, -1.0), (-0.9808, -0.1951, 1.0), (-1.0, 0.0, -1.0), (-1.0, 0.0, 1.0), (-0.9808, 0.1951, -1.0), (-0.9808, 0.1951, 1.0), (-0.9239, 0.3827, -1.0), (-0.9239, 0.3827, 1.0), (-0.8315, 0.5556, -1.0), (-0.8315, 0.5556, 1.0), (-0.7071, 0.7071, -1.0), (-0.7071, 0.7071, 1.0), (-0.5556, 0.8315, -1.0), (-0.5556, 0.8315, 1.0), (-0.3827, 0.9239, -1.0), (-0.3827, 0.9239, 1.0), (-0.1951, 0.9808, -1.0), (-0.1951, 0.9808, 1.0)], [], [(0, 1, 3, 2), (2, 3, 5, 4), (4, 5, 7, 6), (6, 7, 9, 8), (8, 9, 11, 10), (10, 11, 13, 12), (12, 13, 15, 14), (14, 15, 17, 16), (16, 17, 19, 18), (18, 19, 21, 20), (20, 21, 23, 22), (22, 23, 25, 24), (24, 25, 27, 26), (26, 27, 29, 28), (28, 29, 31, 30), (30, 31, 33, 32), (32, 33, 35, 34), (34, 35, 37, 36), (36, 37, 39, 38), (38, 39, 41, 40), (40, 41, 43, 42), (42, 43, 45, 44), (44, 45, 47, 46), (46, 47, 49, 48), (48, 49, 51, 50), (50, 51, 53, 52), (52, 53, 55, 54), (54, 55, 57, 56), (56, 57, 59, 58), (58, 59, 61, 60), (3, 1, 63, 61, 59, 57, 55, 53, 51, 49, 47, 45, 43, 41, 39, 37, 35, 33, 31, 29, 27, 25, 23, 21, 19, 17, 15, 13, 11, 9, 7, 5), (60, 61, 63, 62), (62, 63, 1, 0), (0, 2, 4, 6, 8, 10, 12, 14, 16, 18, 20, 22, 24, 26, 28, 30, 32, 34, 36, 38, 40, 42, 44, 46, 48, 50, 52, 54, 56, 58, 60, 62)])
me_cylinder.polygons.foreach_set('use_smooth', [True] * 34)
_uv = me_cylinder.uv_layers.new(name='UVMap')
_uv.uv.foreach_set('vector', [1.0, 0.5, 1.0, 1.0, 0.9688, 1.0, 0.9688, 0.5, 0.9688, 0.5, 0.9688, 1.0, 0.9375, 1.0, 0.9375, 0.5, 0.9375, 0.5, 0.9375, 1.0, 0.9062, 1.0, 0.9062, 0.5, 0.9062, 0.5, 0.9062, 1.0, 0.875, 1.0, 0.875, 0.5, 0.875, 0.5, 0.875, 1.0, 0.8438, 1.0, 0.8438, 0.5, 0.8438, 0.5, 0.8438, 1.0, 0.8125, 1.0, 0.8125, 0.5, 0.8125, 0.5, 0.8125, 1.0, 0.7812, 1.0, 0.7812, 0.5, 0.7812, 0.5, 0.7812, 1.0, 0.75, 1.0, 0.75, 0.5, 0.75, 0.5, 0.75, 1.0, 0.7188, 1.0, 0.7188, 0.5, 0.7188, 0.5, 0.7188, 1.0, 0.6875, 1.0, 0.6875, 0.5, 0.6875, 0.5, 0.6875, 1.0, 0.6562, 1.0, 0.6562, 0.5, 0.6562, 0.5, 0.6562, 1.0, 0.625, 1.0, 0.625, 0.5, 0.625, 0.5, 0.625, 1.0, 0.5938, 1.0, 0.5938, 0.5, 0.5938, 0.5, 0.5938, 1.0, 0.5625, 1.0, 0.5625, 0.5, 0.5625, 0.5, 0.5625, 1.0, 0.5312, 1.0, 0.5312, 0.5, 0.5312, 0.5, 0.5312, 1.0, 0.5, 1.0, 0.5, 0.5, 0.5, 0.5, 0.5, 1.0, 0.4688, 1.0, 0.4688, 0.5, 0.4688, 0.5, 0.4688, 1.0, 0.4375, 1.0, 0.4375, 0.5, 0.4375, 0.5, 0.4375, 1.0, 0.4062, 1.0, 0.4062, 0.5, 0.4062, 0.5, 0.4062, 1.0, 0.375, 1.0, 0.375, 0.5, 0.375, 0.5, 0.375, 1.0, 0.3438, 1.0, 0.3438, 0.5, 0.3438, 0.5, 0.3438, 1.0, 0.3125, 1.0, 0.3125, 0.5, 0.3125, 0.5, 0.3125, 1.0, 0.2812, 1.0, 0.2812, 0.5, 0.2812, 0.5, 0.2812, 1.0, 0.25, 1.0, 0.25, 0.5, 0.25, 0.5, 0.25, 1.0, 0.2188, 1.0, 0.2188, 0.5, 0.2188, 0.5, 0.2188, 1.0, 0.1875, 1.0, 0.1875, 0.5, 0.1875, 0.5, 0.1875, 1.0, 0.1562, 1.0, 0.1562, 0.5, 0.1562, 0.5, 0.1562, 1.0, 0.125, 1.0, 0.125, 0.5, 0.125, 0.5, 0.125, 1.0, 0.09375, 1.0, 0.09375, 0.5, 0.09375, 0.5, 0.09375, 1.0, 0.0625, 1.0, 0.0625, 0.5, 0.2968, 0.4854, 0.25, 0.49, 0.2032, 0.4854, 0.1582, 0.4717, 0.1167, 0.4496, 0.08029, 0.4197, 0.05045, 0.3833, 0.02827, 0.3418, 0.01461, 0.2968, 0.01, 0.25, 0.01461, 0.2032, 0.02827, 0.1582, 0.05045, 0.1167, 0.08029, 0.08029, 0.1167, 0.05045, 0.1582, 0.02827, 0.2032, 0.01461, 0.25, 0.01, 0.2968, 0.01461, 0.3418, 0.02827, 0.3833, 0.05045, 0.4197, 0.08029, 0.4496, 0.1167, 0.4717, 0.1582, 0.4854, 0.2032, 0.49, 0.25, 0.4854, 0.2968, 0.4717, 0.3418, 0.4496, 0.3833, 0.4197, 0.4197, 0.3833, 0.4496, 0.3418, 0.4717, 0.0625, 0.5, 0.0625, 1.0, 0.03125, 1.0, 0.03125, 0.5, 0.03125, 0.5, 0.03125, 1.0, 0.0, 1.0, 0.0, 0.5, 0.75, 0.49, 0.7968, 0.4854, 0.8418, 0.4717, 0.8833, 0.4496, 0.9197, 0.4197, 0.9496, 0.3833, 0.9717, 0.3418, 0.9854, 0.2968, 0.99, 0.25, 0.9854, 0.2032, 0.9717, 0.1582, 0.9496, 0.1167, 0.9197, 0.08029, 0.8833, 0.05045, 0.8418, 0.02827, 0.7968, 0.01461, 0.75, 0.01, 0.7032, 0.01461, 0.6582, 0.02827, 0.6167, 0.05045, 0.5803, 0.08029, 0.5504, 0.1167, 0.5283, 0.1582, 0.5146, 0.2032, 0.51, 0.25, 0.5146, 0.2968, 0.5283, 0.3418, 0.5504, 0.3833, 0.5803, 0.4197, 0.6167, 0.4496, 0.6582, 0.4717, 0.7032, 0.4854])
me_cylinder.update()
me_cylinder_001 = bpy.data.meshes.new('Cylinder.001')
me_cylinder_001.from_pydata([(0.0, 1.0, -1.0), (0.0, 1.0, 1.0), (0.1951, 0.9808, -1.0), (0.1951, 0.9808, 1.0), (0.3827, 0.9239, -1.0), (0.3827, 0.9239, 1.0), (0.5556, 0.8315, -1.0), (0.5556, 0.8315, 1.0), (0.7071, 0.7071, -1.0), (0.7071, 0.7071, 1.0), (0.8315, 0.5556, -1.0), (0.8315, 0.5556, 1.0), (0.9239, 0.3827, -1.0), (0.9239, 0.3827, 1.0), (0.9808, 0.1951, -1.0), (0.9808, 0.1951, 1.0), (1.0, 0.0, -1.0), (1.0, 0.0, 1.0), (0.9808, -0.1951, -1.0), (0.9808, -0.1951, 1.0), (0.9239, -0.3827, -1.0), (0.9239, -0.3827, 1.0), (0.8315, -0.5556, -1.0), (0.8315, -0.5556, 1.0), (0.7071, -0.7071, -1.0), (0.7071, -0.7071, 1.0), (0.5556, -0.8315, -1.0), (0.5556, -0.8315, 1.0), (0.3827, -0.9239, -1.0), (0.3827, -0.9239, 1.0), (0.1951, -0.9808, -1.0), (0.1951, -0.9808, 1.0), (0.0, -1.0, -1.0), (0.0, -1.0, 1.0), (-0.1951, -0.9808, -1.0), (-0.1951, -0.9808, 1.0), (-0.3827, -0.9239, -1.0), (-0.3827, -0.9239, 1.0), (-0.5556, -0.8315, -1.0), (-0.5556, -0.8315, 1.0), (-0.7071, -0.7071, -1.0), (-0.7071, -0.7071, 1.0), (-0.8315, -0.5556, -1.0), (-0.8315, -0.5556, 1.0), (-0.9239, -0.3827, -1.0), (-0.9239, -0.3827, 1.0), (-0.9808, -0.1951, -1.0), (-0.9808, -0.1951, 1.0), (-1.0, 0.0, -1.0), (-1.0, 0.0, 1.0), (-0.9808, 0.1951, -1.0), (-0.9808, 0.1951, 1.0), (-0.9239, 0.3827, -1.0), (-0.9239, 0.3827, 1.0), (-0.8315, 0.5556, -1.0), (-0.8315, 0.5556, 1.0), (-0.7071, 0.7071, -1.0), (-0.7071, 0.7071, 1.0), (-0.5556, 0.8315, -1.0), (-0.5556, 0.8315, 1.0), (-0.3827, 0.9239, -1.0), (-0.3827, 0.9239, 1.0), (-0.1951, 0.9808, -1.0), (-0.1951, 0.9808, 1.0)], [], [(0, 1, 3, 2), (2, 3, 5, 4), (4, 5, 7, 6), (6, 7, 9, 8), (8, 9, 11, 10), (10, 11, 13, 12), (12, 13, 15, 14), (14, 15, 17, 16), (16, 17, 19, 18), (18, 19, 21, 20), (20, 21, 23, 22), (22, 23, 25, 24), (24, 25, 27, 26), (26, 27, 29, 28), (28, 29, 31, 30), (30, 31, 33, 32), (32, 33, 35, 34), (34, 35, 37, 36), (36, 37, 39, 38), (38, 39, 41, 40), (40, 41, 43, 42), (42, 43, 45, 44), (44, 45, 47, 46), (46, 47, 49, 48), (48, 49, 51, 50), (50, 51, 53, 52), (52, 53, 55, 54), (54, 55, 57, 56), (56, 57, 59, 58), (58, 59, 61, 60), (3, 1, 63, 61, 59, 57, 55, 53, 51, 49, 47, 45, 43, 41, 39, 37, 35, 33, 31, 29, 27, 25, 23, 21, 19, 17, 15, 13, 11, 9, 7, 5), (60, 61, 63, 62), (62, 63, 1, 0), (0, 2, 4, 6, 8, 10, 12, 14, 16, 18, 20, 22, 24, 26, 28, 30, 32, 34, 36, 38, 40, 42, 44, 46, 48, 50, 52, 54, 56, 58, 60, 62)])
me_cylinder_001.polygons.foreach_set('use_smooth', [True] * 34)
_uv = me_cylinder_001.uv_layers.new(name='UVMap')
_uv.uv.foreach_set('vector', [1.0, 0.5, 1.0, 1.0, 0.9688, 1.0, 0.9688, 0.5, 0.9688, 0.5, 0.9688, 1.0, 0.9375, 1.0, 0.9375, 0.5, 0.9375, 0.5, 0.9375, 1.0, 0.9062, 1.0, 0.9062, 0.5, 0.9062, 0.5, 0.9062, 1.0, 0.875, 1.0, 0.875, 0.5, 0.875, 0.5, 0.875, 1.0, 0.8438, 1.0, 0.8438, 0.5, 0.8438, 0.5, 0.8438, 1.0, 0.8125, 1.0, 0.8125, 0.5, 0.8125, 0.5, 0.8125, 1.0, 0.7812, 1.0, 0.7812, 0.5, 0.7812, 0.5, 0.7812, 1.0, 0.75, 1.0, 0.75, 0.5, 0.75, 0.5, 0.75, 1.0, 0.7188, 1.0, 0.7188, 0.5, 0.7188, 0.5, 0.7188, 1.0, 0.6875, 1.0, 0.6875, 0.5, 0.6875, 0.5, 0.6875, 1.0, 0.6562, 1.0, 0.6562, 0.5, 0.6562, 0.5, 0.6562, 1.0, 0.625, 1.0, 0.625, 0.5, 0.625, 0.5, 0.625, 1.0, 0.5938, 1.0, 0.5938, 0.5, 0.5938, 0.5, 0.5938, 1.0, 0.5625, 1.0, 0.5625, 0.5, 0.5625, 0.5, 0.5625, 1.0, 0.5312, 1.0, 0.5312, 0.5, 0.5312, 0.5, 0.5312, 1.0, 0.5, 1.0, 0.5, 0.5, 0.5, 0.5, 0.5, 1.0, 0.4688, 1.0, 0.4688, 0.5, 0.4688, 0.5, 0.4688, 1.0, 0.4375, 1.0, 0.4375, 0.5, 0.4375, 0.5, 0.4375, 1.0, 0.4062, 1.0, 0.4062, 0.5, 0.4062, 0.5, 0.4062, 1.0, 0.375, 1.0, 0.375, 0.5, 0.375, 0.5, 0.375, 1.0, 0.3438, 1.0, 0.3438, 0.5, 0.3438, 0.5, 0.3438, 1.0, 0.3125, 1.0, 0.3125, 0.5, 0.3125, 0.5, 0.3125, 1.0, 0.2812, 1.0, 0.2812, 0.5, 0.2812, 0.5, 0.2812, 1.0, 0.25, 1.0, 0.25, 0.5, 0.25, 0.5, 0.25, 1.0, 0.2188, 1.0, 0.2188, 0.5, 0.2188, 0.5, 0.2188, 1.0, 0.1875, 1.0, 0.1875, 0.5, 0.1875, 0.5, 0.1875, 1.0, 0.1562, 1.0, 0.1562, 0.5, 0.1562, 0.5, 0.1562, 1.0, 0.125, 1.0, 0.125, 0.5, 0.125, 0.5, 0.125, 1.0, 0.09375, 1.0, 0.09375, 0.5, 0.09375, 0.5, 0.09375, 1.0, 0.0625, 1.0, 0.0625, 0.5, 0.2968, 0.4854, 0.25, 0.49, 0.2032, 0.4854, 0.1582, 0.4717, 0.1167, 0.4496, 0.08029, 0.4197, 0.05045, 0.3833, 0.02827, 0.3418, 0.01461, 0.2968, 0.01, 0.25, 0.01461, 0.2032, 0.02827, 0.1582, 0.05045, 0.1167, 0.08029, 0.08029, 0.1167, 0.05045, 0.1582, 0.02827, 0.2032, 0.01461, 0.25, 0.01, 0.2968, 0.01461, 0.3418, 0.02827, 0.3833, 0.05045, 0.4197, 0.08029, 0.4496, 0.1167, 0.4717, 0.1582, 0.4854, 0.2032, 0.49, 0.25, 0.4854, 0.2968, 0.4717, 0.3418, 0.4496, 0.3833, 0.4197, 0.4197, 0.3833, 0.4496, 0.3418, 0.4717, 0.0625, 0.5, 0.0625, 1.0, 0.03125, 1.0, 0.03125, 0.5, 0.03125, 0.5, 0.03125, 1.0, 0.0, 1.0, 0.0, 0.5, 0.75, 0.49, 0.7968, 0.4854, 0.8418, 0.4717, 0.8833, 0.4496, 0.9197, 0.4197, 0.9496, 0.3833, 0.9717, 0.3418, 0.9854, 0.2968, 0.99, 0.25, 0.9854, 0.2032, 0.9717, 0.1582, 0.9496, 0.1167, 0.9197, 0.08029, 0.8833, 0.05045, 0.8418, 0.02827, 0.7968, 0.01461, 0.75, 0.01, 0.7032, 0.01461, 0.6582, 0.02827, 0.6167, 0.05045, 0.5803, 0.08029, 0.5504, 0.1167, 0.5283, 0.1582, 0.5146, 0.2032, 0.51, 0.25, 0.5146, 0.2968, 0.5283, 0.3418, 0.5504, 0.3833, 0.5803, 0.4197, 0.6167, 0.4496, 0.6582, 0.4717, 0.7032, 0.4854])
me_cylinder_001.update()
me_cube_039 = bpy.data.meshes.new('Cube.039')
me_cube_039.from_pydata([(-1.0, -1.0, -1.0), (-1.0, -1.0, 1.0), (-1.0, 1.0, -1.0), (-1.0, 1.0, 1.0), (1.0, -1.0, -1.0), (1.0, -1.0, 1.0), (1.0, 1.0, -1.0), (1.0, 1.0, 1.0)], [], [(0, 1, 3, 2), (2, 3, 7, 6), (6, 7, 5, 4), (4, 5, 1, 0), (2, 6, 4, 0), (7, 3, 1, 5)])
_uv = me_cube_039.uv_layers.new(name='UVMap')
_uv.uv.foreach_set('vector', [0.375, 0.0, 0.625, 0.0, 0.625, 0.25, 0.375, 0.25, 0.375, 0.25, 0.625, 0.25, 0.625, 0.5, 0.375, 0.5, 0.375, 0.5, 0.625, 0.5, 0.625, 0.75, 0.375, 0.75, 0.375, 0.75, 0.625, 0.75, 0.625, 1.0, 0.375, 1.0, 0.125, 0.5, 0.375, 0.5, 0.375, 0.75, 0.125, 0.75, 0.625, 0.5, 0.875, 0.5, 0.875, 0.75, 0.625, 0.75])
me_cube_039.update()

# ---- curves / text
cu_circle = bpy.data.curves.new('Circle', 'CURVE')
cu_circle.dimensions = '3D'
_sp = cu_circle.splines.new('POLY'); _sp.points.add(31)
_sp.points.foreach_set('co', [0.0001803, 1.0, 0.0, 0.0, 5.188, 0.9808, 0.0, 0.0, 5.376, 0.9239, 0.0, 0.0, 5.548, 0.8315, 0.0, 0.0, 5.7, 0.7071, 0.0, 0.0, 5.824, 0.5556, 0.0, 0.0, 5.917, 0.3827, 0.0, 0.0, 5.974, 0.1951, 0.0, 0.0, 5.993, -7.451e-08, 0.0, 0.0, 5.974, -0.1951, 0.0, 0.0, 5.917, -0.3827, 0.0, 0.0, 5.824, -0.5556, 0.0, 0.0, 5.7, -0.7071, 0.0, 0.0, 5.548, -0.8315, 0.0, 0.0, 5.376, -0.9239, 0.0, 0.0, 5.188, -0.9808, 0.0, 0.0, 0.0001803, -1.0, 0.0, 0.0, -5.188, -0.9808, 0.0, 0.0, -5.376, -0.9239, 0.0, 0.0, -5.548, -0.8315, 0.0, 0.0, -5.7, -0.7071, 0.0, 0.0, -5.824, -0.5556, 0.0, 0.0, -5.917, -0.3827, 0.0, 0.0, -5.974, -0.1951, 0.0, 0.0, -5.993, -7.451e-08, 0.0, 0.0, -5.974, 0.1951, 0.0, 0.0, -5.917, 0.3827, 0.0, 0.0, -5.824, 0.5556, 0.0, 0.0, -5.7, 0.7071, 0.0, 0.0, -5.548, 0.8315, 0.0, 0.0, -5.376, 0.9239, 0.0, 0.0, -5.188, 0.9808, 0.0, 0.0])
_sp.order_v = 0
_sp.resolution_v = 0
_sp.use_cyclic_u = True
_sp.use_endpoint_u = True
_sp.use_smooth = False
cu_circle.use_path = True
cu_circle.eval_time = 10.0
cu_circle.fill_mode = 'FULL'

# ---- objects
ob_light = bpy.data.objects.new('Light', light_light)
ob_camera = bpy.data.objects.new('Camera', cam_camera)
ob_circle = bpy.data.objects.new('Circle', cu_circle)
ob_cube = bpy.data.objects.new('Cube', me_cube_001)
ob_cube_001 = bpy.data.objects.new('Cube.001', me_cube_002)
ob_cube_002 = bpy.data.objects.new('Cube.002', me_cube_003)
ob_cube_003 = bpy.data.objects.new('Cube.003', me_cube_004)
ob_cube_004 = bpy.data.objects.new('Cube.004', me_cube_005)
ob_cube_005 = bpy.data.objects.new('Cube.005', me_cube_006)
ob_cube_006 = bpy.data.objects.new('Cube.006', me_cube_007)
ob_cube_007 = bpy.data.objects.new('Cube.007', me_cube_008)
ob_cube_008 = bpy.data.objects.new('Cube.008', me_cube_009)
ob_cube_009 = bpy.data.objects.new('Cube.009', me_cube_010)
ob_cube_010 = bpy.data.objects.new('Cube.010', me_cube_011)
ob_cube_011 = bpy.data.objects.new('Cube.011', me_cube_012)
ob_cube_012 = bpy.data.objects.new('Cube.012', me_cube_013)
ob_cube_013 = bpy.data.objects.new('Cube.013', me_cube_014)
ob_cube_014 = bpy.data.objects.new('Cube.014', me_cube_015)
ob_cube_015 = bpy.data.objects.new('Cube.015', me_cube_016)
ob_cube_016 = bpy.data.objects.new('Cube.016', me_cube_017)
ob_cube_017 = bpy.data.objects.new('Cube.017', me_cube_018)
ob_cube_018 = bpy.data.objects.new('Cube.018', me_cube_019)
ob_cube_019 = bpy.data.objects.new('Cube.019', me_cube_020)
ob_cube_020 = bpy.data.objects.new('Cube.020', me_cube_021)
ob_cube_021 = bpy.data.objects.new('Cube.021', me_cube_022)
ob_cube_022 = bpy.data.objects.new('Cube.022', me_cube_023)
ob_cube_023 = bpy.data.objects.new('Cube.023', me_cube_024)
ob_cube_024 = bpy.data.objects.new('Cube.024', me_cube_025)
ob_cube_025 = bpy.data.objects.new('Cube.025', me_cube_026)
ob_cube_026 = bpy.data.objects.new('Cube.026', me_cube_027)
ob_cube_027 = bpy.data.objects.new('Cube.027', me_cube_028)
ob_cube_028 = bpy.data.objects.new('Cube.028', me_cube_029)
ob_cube_029 = bpy.data.objects.new('Cube.029', me_cube_030)
ob_cube_030 = bpy.data.objects.new('Cube.030', me_cube_031)
ob_cube_031 = bpy.data.objects.new('Cube.031', me_cube_032)
ob_cube_032 = bpy.data.objects.new('Cube.032', me_cube_033)
ob_cube_033 = bpy.data.objects.new('Cube.033', me_cube_034)
ob_cube_034 = bpy.data.objects.new('Cube.034', me_cube_035)
ob_cube_035 = bpy.data.objects.new('Cube.035', me_cube_036)
ob_cylinder = bpy.data.objects.new('Cylinder', me_cylinder)
ob_cylinder_001 = bpy.data.objects.new('Cylinder.001', me_cylinder_001)
ob_cube_037 = bpy.data.objects.new('Cube.037', me_cube_039)

# ---- transforms, parenting, visibility, modifiers, constraints
ob_light.location = (4.076, 1.005, 5.904)
ob_light.rotation_euler = (0.6503, 0.05522, 1.866)
ob_light.lock_rotations_4d = False
ob_light.empty_display_type = 'ARROWS'
ob_light.color = (0.0, 0.0, 0.0, 0.0)
ob_light.lineart.crease_threshold = 0.0
ob_camera.location = (7.359, -6.926, 4.958)
ob_camera.rotation_euler = (1.109, 0.0, 0.8149)
ob_camera.lock_rotations_4d = False
ob_camera.empty_display_type = 'ARROWS'
ob_camera.color = (0.0, 0.0, 0.0, 0.0)
ob_camera.display_type = 'WIRE'
ob_camera.lineart.crease_threshold = 0.0
ob_circle.location = (-3.278e-07, -1.303e-15, 2.98e-08)
ob_circle.rotation_euler = (1.571, -0.0, 0.0)
ob_cube.location = (0.00018, -4.353e-08, 0.004072)
ob_cube.rotation_euler = (-1.571, -8.429e-08, 3.142)
ob_cube.scale = (0.3346, 1.0, 0.03215)
_c = ob_cube.constraints.new('FOLLOW_PATH'); _c.name = 'Follow Path'
_c.target = ob_circle
_c.offset = 0.4
_c.forward_axis = 'TRACK_NEGATIVE_X'
_c.use_curve_follow = True
ob_cube_001.location = (0.00018, -4.353e-08, 0.004072)
ob_cube_001.rotation_euler = (-1.571, -8.429e-08, 3.142)
ob_cube_001.scale = (0.3346, 1.0, 0.03215)
_c = ob_cube_001.constraints.new('FOLLOW_PATH'); _c.name = 'Follow Path'
_c.target = ob_circle
_c.offset = 3.0
_c.forward_axis = 'TRACK_NEGATIVE_X'
_c.use_curve_follow = True
ob_cube_002.location = (0.00018, -4.353e-08, 0.004072)
ob_cube_002.rotation_euler = (-1.571, -8.429e-08, 3.142)
ob_cube_002.scale = (0.3346, 1.0, 0.03215)
_c = ob_cube_002.constraints.new('FOLLOW_PATH'); _c.name = 'Follow Path'
_c.target = ob_circle
_c.offset = 5.6
_c.forward_axis = 'TRACK_NEGATIVE_X'
_c.use_curve_follow = True
ob_cube_003.location = (0.00018, -4.353e-08, 0.004072)
ob_cube_003.rotation_euler = (-1.571, -8.429e-08, 3.142)
ob_cube_003.scale = (0.3346, 1.0, 0.03215)
_c = ob_cube_003.constraints.new('FOLLOW_PATH'); _c.name = 'Follow Path'
_c.target = ob_circle
_c.offset = 8.4
_c.forward_axis = 'TRACK_NEGATIVE_X'
_c.use_curve_follow = True
ob_cube_004.location = (0.00018, -4.353e-08, 0.004072)
ob_cube_004.rotation_euler = (-1.571, -8.429e-08, 3.142)
ob_cube_004.scale = (0.3346, 1.0, 0.03215)
_c = ob_cube_004.constraints.new('FOLLOW_PATH'); _c.name = 'Follow Path'
_c.target = ob_circle
_c.offset = 11.2
_c.forward_axis = 'TRACK_NEGATIVE_X'
_c.use_curve_follow = True
ob_cube_005.location = (0.00018, -4.353e-08, 0.004072)
ob_cube_005.rotation_euler = (-1.571, -8.429e-08, 3.142)
ob_cube_005.scale = (0.3346, 1.0, 0.03215)
_c = ob_cube_005.constraints.new('FOLLOW_PATH'); _c.name = 'Follow Path'
_c.target = ob_circle
_c.offset = 14.0
_c.forward_axis = 'TRACK_NEGATIVE_X'
_c.use_curve_follow = True
ob_cube_006.location = (0.00018, -4.353e-08, 0.004072)
ob_cube_006.rotation_euler = (-1.571, -8.429e-08, 3.142)
ob_cube_006.scale = (0.3346, 1.0, 0.03215)
_c = ob_cube_006.constraints.new('FOLLOW_PATH'); _c.name = 'Follow Path'
_c.target = ob_circle
_c.offset = 16.8
_c.forward_axis = 'TRACK_NEGATIVE_X'
_c.use_curve_follow = True
ob_cube_007.location = (0.00018, -4.353e-08, 0.004072)
ob_cube_007.rotation_euler = (-1.571, -8.429e-08, 3.142)
ob_cube_007.scale = (0.3346, 1.0, 0.03215)
_c = ob_cube_007.constraints.new('FOLLOW_PATH'); _c.name = 'Follow Path'
_c.target = ob_circle
_c.offset = 19.6
_c.forward_axis = 'TRACK_NEGATIVE_X'
_c.use_curve_follow = True
ob_cube_008.location = (0.00018, -4.353e-08, 0.004072)
ob_cube_008.rotation_euler = (-1.571, -8.429e-08, 3.142)
ob_cube_008.scale = (0.3346, 1.0, 0.03215)
_c = ob_cube_008.constraints.new('FOLLOW_PATH'); _c.name = 'Follow Path'
_c.target = ob_circle
_c.offset = 22.4
_c.forward_axis = 'TRACK_NEGATIVE_X'
_c.use_curve_follow = True
ob_cube_009.location = (0.00018, -4.353e-08, 0.004072)
ob_cube_009.rotation_euler = (-1.571, -8.429e-08, 3.142)
ob_cube_009.scale = (0.3346, 1.0, 0.03215)
_c = ob_cube_009.constraints.new('FOLLOW_PATH'); _c.name = 'Follow Path'
_c.target = ob_circle
_c.offset = 25.2
_c.forward_axis = 'TRACK_NEGATIVE_X'
_c.use_curve_follow = True
ob_cube_010.location = (0.00018, -4.353e-08, 0.004072)
ob_cube_010.rotation_euler = (-1.571, -8.429e-08, 3.142)
ob_cube_010.scale = (0.3346, 1.0, 0.03215)
_c = ob_cube_010.constraints.new('FOLLOW_PATH'); _c.name = 'Follow Path'
_c.target = ob_circle
_c.offset = 28.0
_c.forward_axis = 'TRACK_NEGATIVE_X'
_c.use_curve_follow = True
ob_cube_011.location = (0.00018, -4.353e-08, 0.004072)
ob_cube_011.rotation_euler = (-1.571, -8.429e-08, 3.142)
ob_cube_011.scale = (0.3346, 1.0, 0.03215)
_c = ob_cube_011.constraints.new('FOLLOW_PATH'); _c.name = 'Follow Path'
_c.target = ob_circle
_c.offset = 30.8
_c.forward_axis = 'TRACK_NEGATIVE_X'
_c.use_curve_follow = True
ob_cube_012.location = (0.00018, -4.353e-08, 0.004072)
ob_cube_012.rotation_euler = (-1.571, -8.429e-08, 3.142)
ob_cube_012.scale = (0.3346, 1.0, 0.03215)
_c = ob_cube_012.constraints.new('FOLLOW_PATH'); _c.name = 'Follow Path'
_c.target = ob_circle
_c.offset = 33.6
_c.forward_axis = 'TRACK_NEGATIVE_X'
_c.use_curve_follow = True
ob_cube_013.location = (0.00018, -4.353e-08, 0.004072)
ob_cube_013.rotation_euler = (-1.571, -8.429e-08, 3.142)
ob_cube_013.scale = (0.3346, 1.0, 0.03215)
_c = ob_cube_013.constraints.new('FOLLOW_PATH'); _c.name = 'Follow Path'
_c.target = ob_circle
_c.offset = 36.4
_c.forward_axis = 'TRACK_NEGATIVE_X'
_c.use_curve_follow = True
ob_cube_014.location = (0.00018, -4.353e-08, 0.004072)
ob_cube_014.rotation_euler = (-1.571, -8.429e-08, 3.142)
ob_cube_014.scale = (0.3346, 1.0, 0.03215)
_c = ob_cube_014.constraints.new('FOLLOW_PATH'); _c.name = 'Follow Path'
_c.target = ob_circle
_c.offset = 39.2
_c.forward_axis = 'TRACK_NEGATIVE_X'
_c.use_curve_follow = True
ob_cube_015.location = (0.00018, -4.353e-08, 0.004072)
ob_cube_015.rotation_euler = (-1.571, -8.429e-08, 3.142)
ob_cube_015.scale = (0.3346, 1.0, 0.03215)
_c = ob_cube_015.constraints.new('FOLLOW_PATH'); _c.name = 'Follow Path'
_c.target = ob_circle
_c.offset = 42.0
_c.forward_axis = 'TRACK_NEGATIVE_X'
_c.use_curve_follow = True
ob_cube_016.location = (0.00018, -4.353e-08, 0.004072)
ob_cube_016.rotation_euler = (-1.571, -8.429e-08, 3.142)
ob_cube_016.scale = (0.3346, 1.0, 0.03215)
_c = ob_cube_016.constraints.new('FOLLOW_PATH'); _c.name = 'Follow Path'
_c.target = ob_circle
_c.offset = 44.8
_c.forward_axis = 'TRACK_NEGATIVE_X'
_c.use_curve_follow = True
ob_cube_017.location = (0.00018, -4.353e-08, 0.004072)
ob_cube_017.rotation_euler = (-1.571, -8.429e-08, 3.142)
ob_cube_017.scale = (0.3346, 1.0, 0.03215)
_c = ob_cube_017.constraints.new('FOLLOW_PATH'); _c.name = 'Follow Path'
_c.target = ob_circle
_c.offset = 47.6
_c.forward_axis = 'TRACK_NEGATIVE_X'
_c.use_curve_follow = True
ob_cube_018.location = (0.00018, -4.353e-08, 0.004072)
ob_cube_018.rotation_euler = (-1.571, -8.429e-08, 3.142)
ob_cube_018.scale = (0.3346, 1.0, 0.03215)
_c = ob_cube_018.constraints.new('FOLLOW_PATH'); _c.name = 'Follow Path'
_c.target = ob_circle
_c.offset = 50.4
_c.forward_axis = 'TRACK_NEGATIVE_X'
_c.use_curve_follow = True
ob_cube_019.location = (0.00018, -4.353e-08, 0.004072)
ob_cube_019.rotation_euler = (-1.571, -8.429e-08, 3.142)
ob_cube_019.scale = (0.3346, 1.0, 0.03215)
_c = ob_cube_019.constraints.new('FOLLOW_PATH'); _c.name = 'Follow Path'
_c.target = ob_circle
_c.offset = 53.2
_c.forward_axis = 'TRACK_NEGATIVE_X'
_c.use_curve_follow = True
ob_cube_020.location = (0.00018, -4.353e-08, 0.004072)
ob_cube_020.rotation_euler = (-1.571, -8.429e-08, 3.142)
ob_cube_020.scale = (0.3346, 1.0, 0.03215)
_c = ob_cube_020.constraints.new('FOLLOW_PATH'); _c.name = 'Follow Path'
_c.target = ob_circle
_c.offset = 56.0
_c.forward_axis = 'TRACK_NEGATIVE_X'
_c.use_curve_follow = True
ob_cube_021.location = (0.00018, -4.353e-08, 0.004072)
ob_cube_021.rotation_euler = (-1.571, -8.429e-08, 3.142)
ob_cube_021.scale = (0.3346, 1.0, 0.03215)
_c = ob_cube_021.constraints.new('FOLLOW_PATH'); _c.name = 'Follow Path'
_c.target = ob_circle
_c.offset = 58.8
_c.forward_axis = 'TRACK_NEGATIVE_X'
_c.use_curve_follow = True
ob_cube_022.location = (0.00018, -4.353e-08, 0.004072)
ob_cube_022.rotation_euler = (-1.571, -8.429e-08, 3.142)
ob_cube_022.scale = (0.3346, 1.0, 0.03215)
_c = ob_cube_022.constraints.new('FOLLOW_PATH'); _c.name = 'Follow Path'
_c.target = ob_circle
_c.offset = 61.6
_c.forward_axis = 'TRACK_NEGATIVE_X'
_c.use_curve_follow = True
ob_cube_023.location = (0.00018, -4.353e-08, 0.004072)
ob_cube_023.rotation_euler = (-1.571, -8.429e-08, 3.142)
ob_cube_023.scale = (0.3346, 1.0, 0.03215)
_c = ob_cube_023.constraints.new('FOLLOW_PATH'); _c.name = 'Follow Path'
_c.target = ob_circle
_c.offset = 64.4
_c.forward_axis = 'TRACK_NEGATIVE_X'
_c.use_curve_follow = True
ob_cube_024.location = (0.00018, -4.353e-08, 0.004072)
ob_cube_024.rotation_euler = (-1.571, -8.429e-08, 3.142)
ob_cube_024.scale = (0.3346, 1.0, 0.03215)
_c = ob_cube_024.constraints.new('FOLLOW_PATH'); _c.name = 'Follow Path'
_c.target = ob_circle
_c.offset = 67.2
_c.forward_axis = 'TRACK_NEGATIVE_X'
_c.use_curve_follow = True
ob_cube_025.location = (0.00018, -4.353e-08, 0.004072)
ob_cube_025.rotation_euler = (-1.571, -8.429e-08, 3.142)
ob_cube_025.scale = (0.3346, 1.0, 0.03215)
_c = ob_cube_025.constraints.new('FOLLOW_PATH'); _c.name = 'Follow Path'
_c.target = ob_circle
_c.offset = 70.0
_c.forward_axis = 'TRACK_NEGATIVE_X'
_c.use_curve_follow = True
ob_cube_026.location = (0.00018, -4.353e-08, 0.004072)
ob_cube_026.rotation_euler = (-1.571, -8.429e-08, 3.142)
ob_cube_026.scale = (0.3346, 1.0, 0.03215)
_c = ob_cube_026.constraints.new('FOLLOW_PATH'); _c.name = 'Follow Path'
_c.target = ob_circle
_c.offset = 72.8
_c.forward_axis = 'TRACK_NEGATIVE_X'
_c.use_curve_follow = True
ob_cube_027.location = (0.00018, -4.353e-08, 0.004072)
ob_cube_027.rotation_euler = (-1.571, -8.429e-08, 3.142)
ob_cube_027.scale = (0.3346, 1.0, 0.03215)
_c = ob_cube_027.constraints.new('FOLLOW_PATH'); _c.name = 'Follow Path'
_c.target = ob_circle
_c.offset = 75.6
_c.forward_axis = 'TRACK_NEGATIVE_X'
_c.use_curve_follow = True
ob_cube_028.location = (0.00018, -4.353e-08, 0.004072)
ob_cube_028.rotation_euler = (-1.571, -8.429e-08, 3.142)
ob_cube_028.scale = (0.3346, 1.0, 0.03215)
_c = ob_cube_028.constraints.new('FOLLOW_PATH'); _c.name = 'Follow Path'
_c.target = ob_circle
_c.offset = 78.4
_c.forward_axis = 'TRACK_NEGATIVE_X'
_c.use_curve_follow = True
ob_cube_029.location = (0.00018, -4.353e-08, 0.004072)
ob_cube_029.rotation_euler = (-1.571, -8.429e-08, 3.142)
ob_cube_029.scale = (0.3346, 1.0, 0.03215)
_c = ob_cube_029.constraints.new('FOLLOW_PATH'); _c.name = 'Follow Path'
_c.target = ob_circle
_c.offset = 81.2
_c.forward_axis = 'TRACK_NEGATIVE_X'
_c.use_curve_follow = True
ob_cube_030.location = (0.00018, -4.353e-08, 0.004072)
ob_cube_030.rotation_euler = (-1.571, -8.429e-08, 3.142)
ob_cube_030.scale = (0.3346, 1.0, 0.03215)
_c = ob_cube_030.constraints.new('FOLLOW_PATH'); _c.name = 'Follow Path'
_c.target = ob_circle
_c.offset = 84.0
_c.forward_axis = 'TRACK_NEGATIVE_X'
_c.use_curve_follow = True
ob_cube_031.location = (0.00018, -4.353e-08, 0.004072)
ob_cube_031.rotation_euler = (-1.571, -8.429e-08, 3.142)
ob_cube_031.scale = (0.3346, 1.0, 0.03215)
_c = ob_cube_031.constraints.new('FOLLOW_PATH'); _c.name = 'Follow Path'
_c.target = ob_circle
_c.offset = 86.8
_c.forward_axis = 'TRACK_NEGATIVE_X'
_c.use_curve_follow = True
ob_cube_032.location = (0.00018, -4.353e-08, 0.004072)
ob_cube_032.rotation_euler = (-1.571, -8.429e-08, 3.142)
ob_cube_032.scale = (0.3346, 1.0, 0.03215)
_c = ob_cube_032.constraints.new('FOLLOW_PATH'); _c.name = 'Follow Path'
_c.target = ob_circle
_c.offset = 89.6
_c.forward_axis = 'TRACK_NEGATIVE_X'
_c.use_curve_follow = True
ob_cube_033.location = (0.00018, -4.353e-08, 0.004072)
ob_cube_033.rotation_euler = (-1.571, -8.429e-08, 3.142)
ob_cube_033.scale = (0.3346, 1.0, 0.03215)
_c = ob_cube_033.constraints.new('FOLLOW_PATH'); _c.name = 'Follow Path'
_c.target = ob_circle
_c.offset = 92.4
_c.forward_axis = 'TRACK_NEGATIVE_X'
_c.use_curve_follow = True
ob_cube_034.location = (0.00018, -4.353e-08, 0.004072)
ob_cube_034.rotation_euler = (-1.571, -8.429e-08, 3.142)
ob_cube_034.scale = (0.3346, 1.0, 0.03215)
_c = ob_cube_034.constraints.new('FOLLOW_PATH'); _c.name = 'Follow Path'
_c.target = ob_circle
_c.offset = 95.2
_c.forward_axis = 'TRACK_NEGATIVE_X'
_c.use_curve_follow = True
ob_cube_035.location = (0.00018, -4.353e-08, 0.004072)
ob_cube_035.rotation_euler = (-1.571, -8.429e-08, 3.142)
ob_cube_035.scale = (0.3346, 1.0, 0.03215)
_c = ob_cube_035.constraints.new('FOLLOW_PATH'); _c.name = 'Follow Path'
_c.target = ob_circle
_c.offset = 97.8
_c.forward_axis = 'TRACK_NEGATIVE_X'
_c.use_curve_follow = True
ob_cylinder.location = (4.951, 0.0, 0.0)
ob_cylinder.rotation_euler = (1.571, -0.0, 0.0)
ob_cylinder.scale = (0.9885, 0.9885, 0.9885)
_m = ob_cylinder.modifiers.new('Smooth by Angle', 'NODES')
_m.node_group = ng_smooth_by_angle
_m.use_pin_to_last = True
_m.show_group_selector = False
ob_cylinder_001.location = (-4.953, 0.0, 0.0)
ob_cylinder_001.rotation_euler = (1.571, -0.0, 0.0)
ob_cylinder_001.scale = (0.9871, 0.9871, 0.9871)
_m = ob_cylinder_001.modifiers.new('Smooth by Angle', 'NODES')
_m.node_group = ng_smooth_by_angle
_m.use_pin_to_last = True
_m.show_group_selector = False
ob_cube_037.location = (0.0, 0.0, 6.955)
ob_cube_037.rotation_euler = (3.142, -0.0, 0.0)
ob_cube_037.scale = (0.6557, 0.6557, 0.6557)

# ---- collection membership
col_collection.objects.link(ob_light)
col_collection.objects.link(ob_camera)
col_collection.objects.link(ob_circle)
col_collection.objects.link(ob_cube)
col_collection.objects.link(ob_cube_001)
col_collection.objects.link(ob_cube_002)
col_collection.objects.link(ob_cube_003)
col_collection.objects.link(ob_cube_004)
col_collection.objects.link(ob_cube_005)
col_collection.objects.link(ob_cube_006)
col_collection.objects.link(ob_cube_007)
col_collection.objects.link(ob_cube_008)
col_collection.objects.link(ob_cube_009)
col_collection.objects.link(ob_cube_010)
col_collection.objects.link(ob_cube_011)
col_collection.objects.link(ob_cube_012)
col_collection.objects.link(ob_cube_013)
col_collection.objects.link(ob_cube_014)
col_collection.objects.link(ob_cube_015)
col_collection.objects.link(ob_cube_016)
col_collection.objects.link(ob_cube_017)
col_collection.objects.link(ob_cube_018)
col_collection.objects.link(ob_cube_019)
col_collection.objects.link(ob_cube_020)
col_collection.objects.link(ob_cube_021)
col_collection.objects.link(ob_cube_022)
col_collection.objects.link(ob_cube_023)
col_collection.objects.link(ob_cube_024)
col_collection.objects.link(ob_cube_025)
col_collection.objects.link(ob_cube_026)
col_collection.objects.link(ob_cube_027)
col_collection.objects.link(ob_cube_028)
col_collection.objects.link(ob_cube_029)
col_collection.objects.link(ob_cube_030)
col_collection.objects.link(ob_cube_031)
col_collection.objects.link(ob_cube_032)
col_collection.objects.link(ob_cube_033)
col_collection.objects.link(ob_cube_034)
col_collection.objects.link(ob_cube_035)
col_collection.objects.link(ob_cylinder)
col_collection.objects.link(ob_cylinder_001)
col_collection.objects.link(ob_cube_037)

# ---- scene / render settings (as saved in the file)
scene.camera = ob_camera
scene.frame_start = 1; scene.frame_end = 250; scene.frame_set(11)
scene.render.engine = 'BLENDER_EEVEE_NEXT'
scene.render.bake_bias = 0.0
scene.render.bake_samples = 0
scene.cycles.sampling_pattern = 'TABULATED_SOBOL'
scene.eevee.use_volume_custom_range = False
bpy.context.view_layer.update()
